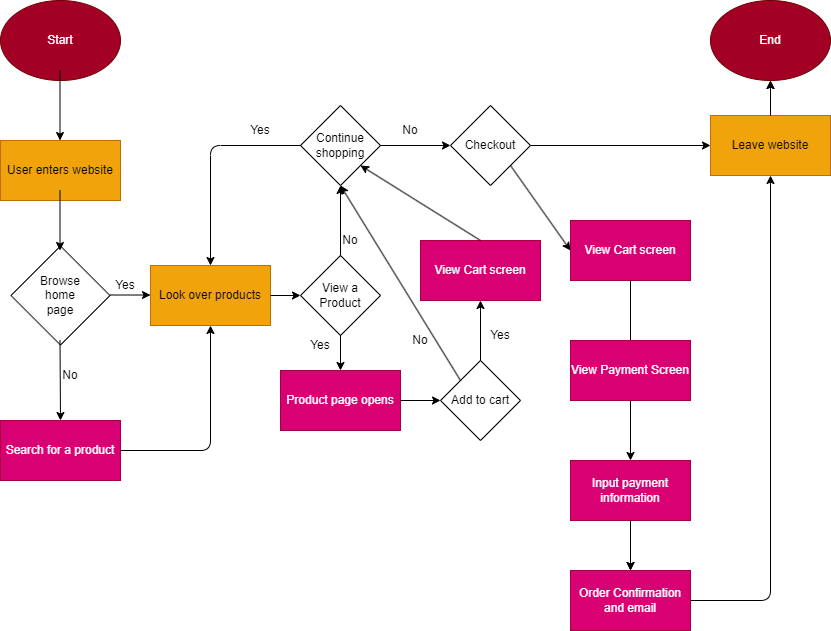

The diagram above was exported from draw.io. Its source (the exported page's mxGraphModel, read from the mxfile embedded in the PNG):
<mxGraphModel dx="833" dy="714" grid="1" gridSize="10" guides="1" tooltips="1" connect="1" arrows="1" fold="1" page="1" pageScale="1" pageWidth="850" pageHeight="1100" math="0" shadow="0">
  <root>
    <mxCell id="0" />
    <mxCell id="1" parent="0" />
    <mxCell id="3" value="Start" style="ellipse;whiteSpace=wrap;html=1;fillColor=#a20025;fontColor=#ffffff;strokeColor=#6F0000;" vertex="1" parent="1">
      <mxGeometry x="10" y="10" width="120" height="80" as="geometry" />
    </mxCell>
    <mxCell id="4" value="User enters website" style="whiteSpace=wrap;html=1;fillColor=#f0a30a;fontColor=#000000;strokeColor=#BD7000;" vertex="1" parent="1">
      <mxGeometry x="10" y="150" width="120" height="60" as="geometry" />
    </mxCell>
    <mxCell id="5" value="" style="edgeStyle=none;orthogonalLoop=1;jettySize=auto;html=1;" edge="1" parent="1">
      <mxGeometry width="80" relative="1" as="geometry">
        <mxPoint x="69.5" y="80" as="sourcePoint" />
        <mxPoint x="69.5" y="150" as="targetPoint" />
        <Array as="points" />
      </mxGeometry>
    </mxCell>
    <mxCell id="6" value="" style="whiteSpace=wrap;html=1;rotation=45;" vertex="1" parent="1">
      <mxGeometry x="35" y="270" width="70" height="70" as="geometry" />
    </mxCell>
    <mxCell id="7" value="Browse home page" style="text;strokeColor=none;align=center;fillColor=none;html=1;verticalAlign=middle;whiteSpace=wrap;rounded=0;" vertex="1" parent="1">
      <mxGeometry x="40" y="290" width="60" height="30" as="geometry" />
    </mxCell>
    <mxCell id="8" value="Search for a product" style="whiteSpace=wrap;html=1;fillColor=#d80073;fontColor=#ffffff;strokeColor=#A50040;rotation=0;" vertex="1" parent="1">
      <mxGeometry x="10" y="430" width="120" height="60" as="geometry" />
    </mxCell>
    <mxCell id="9" value="" style="edgeStyle=none;orthogonalLoop=1;jettySize=auto;html=1;entryX=0.5;entryY=0;entryDx=0;entryDy=0;" edge="1" parent="1" target="8">
      <mxGeometry width="80" relative="1" as="geometry">
        <mxPoint x="69.5" y="350" as="sourcePoint" />
        <mxPoint x="69.5" y="400" as="targetPoint" />
        <Array as="points" />
      </mxGeometry>
    </mxCell>
    <mxCell id="10" value="No" style="text;strokeColor=none;align=center;fillColor=none;html=1;verticalAlign=middle;whiteSpace=wrap;rounded=0;" vertex="1" parent="1">
      <mxGeometry x="50" y="370" width="60" height="30" as="geometry" />
    </mxCell>
    <mxCell id="11" value="" style="edgeStyle=none;orthogonalLoop=1;jettySize=auto;html=1;" edge="1" parent="1">
      <mxGeometry width="80" relative="1" as="geometry">
        <mxPoint x="69.5" y="200" as="sourcePoint" />
        <mxPoint x="69.5" y="260" as="targetPoint" />
        <Array as="points" />
      </mxGeometry>
    </mxCell>
    <mxCell id="15" value="Look over products" style="whiteSpace=wrap;html=1;fillColor=#f0a30a;fontColor=#000000;strokeColor=#BD7000;" vertex="1" parent="1">
      <mxGeometry x="160" y="275" width="120" height="60" as="geometry" />
    </mxCell>
    <mxCell id="16" value="" style="edgeStyle=none;orthogonalLoop=1;jettySize=auto;html=1;entryX=0;entryY=0.492;entryDx=0;entryDy=0;entryPerimeter=0;" edge="1" parent="1" target="15">
      <mxGeometry width="80" relative="1" as="geometry">
        <mxPoint x="120" y="304.5" as="sourcePoint" />
        <mxPoint x="160" y="305" as="targetPoint" />
        <Array as="points" />
      </mxGeometry>
    </mxCell>
    <mxCell id="17" value="Yes" style="text;strokeColor=none;align=center;fillColor=none;html=1;verticalAlign=middle;whiteSpace=wrap;rounded=0;" vertex="1" parent="1">
      <mxGeometry x="105" y="280" width="60" height="30" as="geometry" />
    </mxCell>
    <mxCell id="18" value="" style="edgeStyle=none;orthogonalLoop=1;jettySize=auto;html=1;exitX=1;exitY=0.5;exitDx=0;exitDy=0;entryX=0.5;entryY=1;entryDx=0;entryDy=0;" edge="1" parent="1" source="8" target="15">
      <mxGeometry width="80" relative="1" as="geometry">
        <mxPoint x="400" y="350" as="sourcePoint" />
        <mxPoint x="600" y="240" as="targetPoint" />
        <Array as="points">
          <mxPoint x="220" y="460" />
        </Array>
      </mxGeometry>
    </mxCell>
    <mxCell id="20" value="" style="edgeStyle=none;orthogonalLoop=1;jettySize=auto;html=1;exitX=1;exitY=0.5;exitDx=0;exitDy=0;entryX=0;entryY=0.5;entryDx=0;entryDy=0;" edge="1" parent="1" source="15" target="21">
      <mxGeometry width="80" relative="1" as="geometry">
        <mxPoint x="330" y="420" as="sourcePoint" />
        <mxPoint x="305.5025253169417" y="305" as="targetPoint" />
        <Array as="points" />
      </mxGeometry>
    </mxCell>
    <mxCell id="21" value="View a Product" style="rhombus;whiteSpace=wrap;html=1;" vertex="1" parent="1">
      <mxGeometry x="310" y="265" width="80" height="80" as="geometry" />
    </mxCell>
    <mxCell id="24" value="Continue shopping" style="rhombus;whiteSpace=wrap;html=1;" vertex="1" parent="1">
      <mxGeometry x="310" y="115" width="80" height="80" as="geometry" />
    </mxCell>
    <mxCell id="25" value="" style="edgeStyle=none;orthogonalLoop=1;jettySize=auto;html=1;exitX=0;exitY=0.5;exitDx=0;exitDy=0;entryX=0.5;entryY=0;entryDx=0;entryDy=0;" edge="1" parent="1" source="24" target="15">
      <mxGeometry width="80" relative="1" as="geometry">
        <mxPoint x="400" y="350" as="sourcePoint" />
        <mxPoint x="480" y="350" as="targetPoint" />
        <Array as="points">
          <mxPoint x="220" y="155" />
        </Array>
      </mxGeometry>
    </mxCell>
    <mxCell id="26" value="Yes" style="text;strokeColor=none;align=center;fillColor=none;html=1;verticalAlign=middle;whiteSpace=wrap;rounded=0;" vertex="1" parent="1">
      <mxGeometry x="240" y="125" width="60" height="30" as="geometry" />
    </mxCell>
    <mxCell id="27" value="No" style="text;strokeColor=none;align=center;fillColor=none;html=1;verticalAlign=middle;whiteSpace=wrap;rounded=0;" vertex="1" parent="1">
      <mxGeometry x="330" y="235" width="60" height="30" as="geometry" />
    </mxCell>
    <mxCell id="28" value="" style="edgeStyle=none;orthogonalLoop=1;jettySize=auto;html=1;exitX=0.5;exitY=0;exitDx=0;exitDy=0;entryX=0.5;entryY=1;entryDx=0;entryDy=0;" edge="1" parent="1" source="21" target="24">
      <mxGeometry width="80" relative="1" as="geometry">
        <mxPoint x="440" y="380" as="sourcePoint" />
        <mxPoint x="440" y="440" as="targetPoint" />
        <Array as="points" />
      </mxGeometry>
    </mxCell>
    <mxCell id="29" value="Checkout" style="rhombus;whiteSpace=wrap;html=1;" vertex="1" parent="1">
      <mxGeometry x="460" y="115" width="80" height="80" as="geometry" />
    </mxCell>
    <mxCell id="30" value="No" style="text;strokeColor=none;align=center;fillColor=none;html=1;verticalAlign=middle;whiteSpace=wrap;rounded=0;" vertex="1" parent="1">
      <mxGeometry x="390" y="125" width="60" height="30" as="geometry" />
    </mxCell>
    <mxCell id="32" value="" style="edgeStyle=none;orthogonalLoop=1;jettySize=auto;html=1;exitX=1;exitY=0.5;exitDx=0;exitDy=0;entryX=0;entryY=0.5;entryDx=0;entryDy=0;" edge="1" parent="1" source="24" target="29">
      <mxGeometry width="80" relative="1" as="geometry">
        <mxPoint x="360" y="275" as="sourcePoint" />
        <mxPoint x="400" y="150" as="targetPoint" />
        <Array as="points" />
      </mxGeometry>
    </mxCell>
    <mxCell id="37" value="View Cart screen" style="whiteSpace=wrap;html=1;fillColor=#d80073;fontColor=#ffffff;strokeColor=#A50040;" vertex="1" parent="1">
      <mxGeometry x="580" y="230" width="120" height="60" as="geometry" />
    </mxCell>
    <mxCell id="38" value="" style="edgeStyle=none;orthogonalLoop=1;jettySize=auto;html=1;exitX=0.5;exitY=1;exitDx=0;exitDy=0;startArrow=none;" edge="1" parent="1" source="39">
      <mxGeometry width="80" relative="1" as="geometry">
        <mxPoint x="639.5" y="320" as="sourcePoint" />
        <mxPoint x="640" y="380" as="targetPoint" />
        <Array as="points" />
      </mxGeometry>
    </mxCell>
    <mxCell id="45" value="" style="edgeStyle=none;html=1;" edge="1" parent="1" source="40" target="43">
      <mxGeometry relative="1" as="geometry" />
    </mxCell>
    <mxCell id="40" value="Input payment information" style="whiteSpace=wrap;html=1;fillColor=#d80073;fontColor=#ffffff;strokeColor=#A50040;" vertex="1" parent="1">
      <mxGeometry x="580" y="470" width="120" height="60" as="geometry" />
    </mxCell>
    <mxCell id="41" value="" style="edgeStyle=none;orthogonalLoop=1;jettySize=auto;html=1;exitX=0.5;exitY=1;exitDx=0;exitDy=0;entryX=0.5;entryY=0;entryDx=0;entryDy=0;" edge="1" parent="1" source="39" target="40">
      <mxGeometry width="80" relative="1" as="geometry">
        <mxPoint x="750" y="500" as="sourcePoint" />
        <mxPoint x="750" y="560" as="targetPoint" />
        <Array as="points" />
      </mxGeometry>
    </mxCell>
    <mxCell id="42" value="" style="edgeStyle=none;orthogonalLoop=1;jettySize=auto;html=1;exitX=0.5;exitY=1;exitDx=0;exitDy=0;entryX=0.5;entryY=0;entryDx=0;entryDy=0;" edge="1" parent="1" source="40" target="43">
      <mxGeometry width="80" relative="1" as="geometry">
        <mxPoint x="639.5" y="560" as="sourcePoint" />
        <mxPoint x="640" y="620" as="targetPoint" />
        <Array as="points" />
      </mxGeometry>
    </mxCell>
    <mxCell id="43" value="Order Confirmation and email" style="whiteSpace=wrap;html=1;fillColor=#d80073;fontColor=#ffffff;strokeColor=#A50040;" vertex="1" parent="1">
      <mxGeometry x="580" y="580" width="120" height="60" as="geometry" />
    </mxCell>
    <mxCell id="46" value="" style="edgeStyle=none;orthogonalLoop=1;jettySize=auto;html=1;exitX=1;exitY=1;exitDx=0;exitDy=0;entryX=0;entryY=0.5;entryDx=0;entryDy=0;" edge="1" parent="1" source="29" target="37">
      <mxGeometry width="80" relative="1" as="geometry">
        <mxPoint x="760" y="590" as="sourcePoint" />
        <mxPoint x="760" y="650" as="targetPoint" />
        <Array as="points" />
      </mxGeometry>
    </mxCell>
    <mxCell id="60" value="" style="edgeStyle=none;html=1;" edge="1" parent="1" source="47" target="49">
      <mxGeometry relative="1" as="geometry" />
    </mxCell>
    <mxCell id="47" value="Leave website" style="whiteSpace=wrap;html=1;fillColor=#f0a30a;fontColor=#000000;strokeColor=#BD7000;" vertex="1" parent="1">
      <mxGeometry x="720" y="125" width="120" height="60" as="geometry" />
    </mxCell>
    <mxCell id="48" value="" style="edgeStyle=none;orthogonalLoop=1;jettySize=auto;html=1;exitX=1;exitY=0.5;exitDx=0;exitDy=0;entryX=0;entryY=0.5;entryDx=0;entryDy=0;" edge="1" parent="1" source="29" target="47">
      <mxGeometry width="80" relative="1" as="geometry">
        <mxPoint x="430" y="340" as="sourcePoint" />
        <mxPoint x="510" y="340" as="targetPoint" />
        <Array as="points" />
      </mxGeometry>
    </mxCell>
    <mxCell id="49" value="End" style="ellipse;whiteSpace=wrap;html=1;fillColor=#a20025;fontColor=#ffffff;strokeColor=#6F0000;" vertex="1" parent="1">
      <mxGeometry x="720" y="10" width="120" height="80" as="geometry" />
    </mxCell>
    <mxCell id="50" value="" style="edgeStyle=none;orthogonalLoop=1;jettySize=auto;html=1;entryX=0.5;entryY=1;entryDx=0;entryDy=0;exitX=0.5;exitY=0;exitDx=0;exitDy=0;" edge="1" parent="1" source="47" target="49">
      <mxGeometry width="80" relative="1" as="geometry">
        <mxPoint x="780" y="120" as="sourcePoint" />
        <mxPoint x="590" y="200" as="targetPoint" />
        <Array as="points" />
      </mxGeometry>
    </mxCell>
    <mxCell id="52" value="Product page opens" style="whiteSpace=wrap;html=1;fillColor=#d80073;fontColor=#ffffff;strokeColor=#A50040;" vertex="1" parent="1">
      <mxGeometry x="290" y="380" width="120" height="60" as="geometry" />
    </mxCell>
    <mxCell id="53" value="" style="edgeStyle=none;orthogonalLoop=1;jettySize=auto;html=1;exitX=0.5;exitY=1;exitDx=0;exitDy=0;entryX=0.5;entryY=0;entryDx=0;entryDy=0;" edge="1" parent="1" source="21" target="52">
      <mxGeometry width="80" relative="1" as="geometry">
        <mxPoint x="440" y="340" as="sourcePoint" />
        <mxPoint x="520" y="340" as="targetPoint" />
        <Array as="points" />
      </mxGeometry>
    </mxCell>
    <mxCell id="54" value="Add to cart" style="rhombus;whiteSpace=wrap;html=1;" vertex="1" parent="1">
      <mxGeometry x="450" y="370" width="80" height="80" as="geometry" />
    </mxCell>
    <mxCell id="55" value="Yes" style="text;strokeColor=none;align=center;fillColor=none;html=1;verticalAlign=middle;whiteSpace=wrap;rounded=0;" vertex="1" parent="1">
      <mxGeometry x="300" y="340" width="60" height="30" as="geometry" />
    </mxCell>
    <mxCell id="57" value="" style="edgeStyle=none;orthogonalLoop=1;jettySize=auto;html=1;exitX=1;exitY=0.5;exitDx=0;exitDy=0;entryX=0;entryY=0.5;entryDx=0;entryDy=0;" edge="1" parent="1" source="52" target="54">
      <mxGeometry width="80" relative="1" as="geometry">
        <mxPoint x="440" y="340" as="sourcePoint" />
        <mxPoint x="520" y="340" as="targetPoint" />
        <Array as="points" />
      </mxGeometry>
    </mxCell>
    <mxCell id="58" value="View Cart screen" style="whiteSpace=wrap;html=1;fillColor=#d80073;fontColor=#ffffff;strokeColor=#A50040;" vertex="1" parent="1">
      <mxGeometry x="430" y="250" width="120" height="60" as="geometry" />
    </mxCell>
    <mxCell id="59" value="" style="edgeStyle=none;orthogonalLoop=1;jettySize=auto;html=1;exitX=0.5;exitY=1;exitDx=0;exitDy=0;endArrow=none;" edge="1" parent="1" source="37" target="39">
      <mxGeometry width="80" relative="1" as="geometry">
        <mxPoint x="640" y="290" as="sourcePoint" />
        <mxPoint x="640" y="380" as="targetPoint" />
        <Array as="points" />
      </mxGeometry>
    </mxCell>
    <mxCell id="39" value="View Payment Screen&lt;span style=&quot;color: rgba(0, 0, 0, 0); font-family: monospace; font-size: 0px; text-align: start;&quot;&gt;%3CmxGraphModel%3E%3Croot%3E%3CmxCell%20id%3D%220%22%2F%3E%3CmxCell%20id%3D%221%22%20parent%3D%220%22%2F%3E%3CmxCell%20id%3D%222%22%20value%3D%22View%20Cart%20screen%22%20style%3D%22whiteSpace%3Dwrap%3Bhtml%3D1%3BfillColor%3D%23f0a30a%3BfontColor%3D%23000000%3BstrokeColor%3D%23BD7000%3B%22%20vertex%3D%221%22%20parent%3D%221%22%3E%3CmxGeometry%20x%3D%22580%22%20y%3D%22260%22%20width%3D%22120%22%20height%3D%2260%22%20as%3D%22geometry%22%2F%3E%3C%2FmxCell%3E%3C%2Froot%3E%3C%2FmxGraphModel%3E&lt;/span&gt;" style="whiteSpace=wrap;html=1;fillColor=#d80073;fontColor=#ffffff;strokeColor=#A50040;" vertex="1" parent="1">
      <mxGeometry x="580" y="350" width="120" height="60" as="geometry" />
    </mxCell>
    <mxCell id="61" value="" style="edgeStyle=none;orthogonalLoop=1;jettySize=auto;html=1;exitX=0.5;exitY=0;exitDx=0;exitDy=0;entryX=0.5;entryY=1;entryDx=0;entryDy=0;" edge="1" parent="1" source="54" target="58">
      <mxGeometry width="80" relative="1" as="geometry">
        <mxPoint x="440" y="340" as="sourcePoint" />
        <mxPoint x="520" y="340" as="targetPoint" />
        <Array as="points" />
      </mxGeometry>
    </mxCell>
    <mxCell id="62" value="" style="edgeStyle=none;orthogonalLoop=1;jettySize=auto;html=1;exitX=0;exitY=0;exitDx=0;exitDy=0;entryX=0.5;entryY=1;entryDx=0;entryDy=0;" edge="1" parent="1" source="54" target="24">
      <mxGeometry width="80" relative="1" as="geometry">
        <mxPoint x="440" y="340" as="sourcePoint" />
        <mxPoint x="520" y="340" as="targetPoint" />
        <Array as="points" />
      </mxGeometry>
    </mxCell>
    <mxCell id="63" value="No" style="text;strokeColor=none;align=center;fillColor=none;html=1;verticalAlign=middle;whiteSpace=wrap;rounded=0;" vertex="1" parent="1">
      <mxGeometry x="400" y="335" width="60" height="30" as="geometry" />
    </mxCell>
    <mxCell id="64" value="" style="edgeStyle=none;orthogonalLoop=1;jettySize=auto;html=1;exitX=0.5;exitY=0;exitDx=0;exitDy=0;entryX=1;entryY=1;entryDx=0;entryDy=0;" edge="1" parent="1" source="58" target="24">
      <mxGeometry width="80" relative="1" as="geometry">
        <mxPoint x="440" y="340" as="sourcePoint" />
        <mxPoint x="520" y="340" as="targetPoint" />
        <Array as="points" />
      </mxGeometry>
    </mxCell>
    <mxCell id="65" value="Yes" style="text;strokeColor=none;align=center;fillColor=none;html=1;verticalAlign=middle;whiteSpace=wrap;rounded=0;" vertex="1" parent="1">
      <mxGeometry x="480" y="330" width="60" height="30" as="geometry" />
    </mxCell>
    <mxCell id="66" value="" style="edgeStyle=none;orthogonalLoop=1;jettySize=auto;html=1;exitX=1;exitY=0.5;exitDx=0;exitDy=0;entryX=0.5;entryY=1;entryDx=0;entryDy=0;" edge="1" parent="1" source="43" target="47">
      <mxGeometry width="80" relative="1" as="geometry">
        <mxPoint x="430" y="340" as="sourcePoint" />
        <mxPoint x="510" y="340" as="targetPoint" />
        <Array as="points">
          <mxPoint x="780" y="610" />
        </Array>
      </mxGeometry>
    </mxCell>
  </root>
</mxGraphModel>